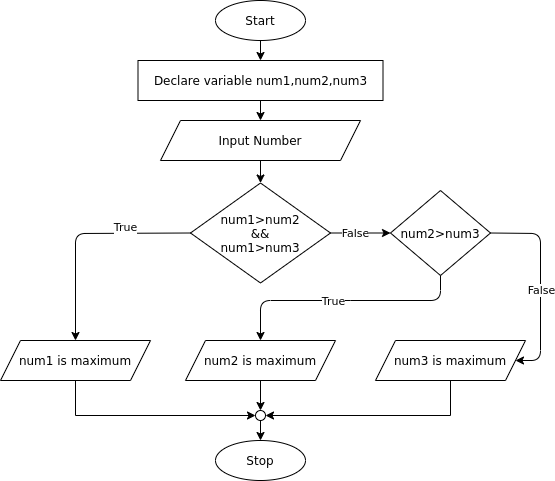

The diagram above was exported from draw.io. Its source (the exported page's mxGraphModel, read from the mxfile embedded in the PNG):
<mxGraphModel dx="1108" dy="489" grid="1" gridSize="10" guides="1" tooltips="1" connect="1" arrows="1" fold="1" page="1" pageScale="1" pageWidth="827" pageHeight="1169" math="0" shadow="0">
  <root>
    <mxCell id="WIyWlLk6GJQsqaUBKTNV-0" />
    <mxCell id="WIyWlLk6GJQsqaUBKTNV-1" parent="WIyWlLk6GJQsqaUBKTNV-0" />
    <mxCell id="ugcfEUoNLQOGSVvPxS5k-20" style="edgeStyle=orthogonalEdgeStyle;rounded=0;orthogonalLoop=1;jettySize=auto;html=1;exitX=0.5;exitY=1;exitDx=0;exitDy=0;entryX=0.5;entryY=0;entryDx=0;entryDy=0;" edge="1" parent="WIyWlLk6GJQsqaUBKTNV-1" source="OKwkOBHL8FXnlUSiJ5c--0" target="ugcfEUoNLQOGSVvPxS5k-1">
      <mxGeometry relative="1" as="geometry" />
    </mxCell>
    <mxCell id="OKwkOBHL8FXnlUSiJ5c--0" value="Start" style="ellipse;whiteSpace=wrap;html=1;" parent="WIyWlLk6GJQsqaUBKTNV-1" vertex="1">
      <mxGeometry x="315" y="60" width="90" height="40" as="geometry" />
    </mxCell>
    <mxCell id="OKwkOBHL8FXnlUSiJ5c--1" value="" style="rounded=1;whiteSpace=wrap;html=1;" parent="WIyWlLk6GJQsqaUBKTNV-1" vertex="1">
      <mxGeometry x="285" y="120" width="190" height="40" as="geometry" />
    </mxCell>
    <mxCell id="ugcfEUoNLQOGSVvPxS5k-2" style="edgeStyle=orthogonalEdgeStyle;rounded=0;orthogonalLoop=1;jettySize=auto;html=1;exitX=0.5;exitY=1;exitDx=0;exitDy=0;entryX=0.5;entryY=0;entryDx=0;entryDy=0;" edge="1" parent="WIyWlLk6GJQsqaUBKTNV-1" source="OKwkOBHL8FXnlUSiJ5c--2" target="ugcfEUoNLQOGSVvPxS5k-0">
      <mxGeometry relative="1" as="geometry" />
    </mxCell>
    <mxCell id="OKwkOBHL8FXnlUSiJ5c--2" value="Input Number" style="shape=parallelogram;perimeter=parallelogramPerimeter;whiteSpace=wrap;html=1;fixedSize=1;" parent="WIyWlLk6GJQsqaUBKTNV-1" vertex="1">
      <mxGeometry x="260" y="180" width="200" height="40" as="geometry" />
    </mxCell>
    <mxCell id="ugcfEUoNLQOGSVvPxS5k-8" style="edgeStyle=orthogonalEdgeStyle;rounded=0;orthogonalLoop=1;jettySize=auto;html=1;exitX=0.5;exitY=1;exitDx=0;exitDy=0;entryX=0;entryY=0.5;entryDx=0;entryDy=0;" edge="1" parent="WIyWlLk6GJQsqaUBKTNV-1" source="OKwkOBHL8FXnlUSiJ5c--3" target="ugcfEUoNLQOGSVvPxS5k-7">
      <mxGeometry relative="1" as="geometry" />
    </mxCell>
    <mxCell id="OKwkOBHL8FXnlUSiJ5c--3" value="num1 is maximum" style="shape=parallelogram;perimeter=parallelogramPerimeter;whiteSpace=wrap;html=1;fixedSize=1;" parent="WIyWlLk6GJQsqaUBKTNV-1" vertex="1">
      <mxGeometry x="100" y="400" width="150" height="40" as="geometry" />
    </mxCell>
    <mxCell id="OKwkOBHL8FXnlUSiJ5c--5" value="Stop" style="ellipse;whiteSpace=wrap;html=1;" parent="WIyWlLk6GJQsqaUBKTNV-1" vertex="1">
      <mxGeometry x="315" y="500" width="90" height="40" as="geometry" />
    </mxCell>
    <mxCell id="OKwkOBHL8FXnlUSiJ5c--13" style="edgeStyle=orthogonalEdgeStyle;rounded=0;orthogonalLoop=1;jettySize=auto;html=1;exitX=0.5;exitY=1;exitDx=0;exitDy=0;" parent="WIyWlLk6GJQsqaUBKTNV-1" source="OKwkOBHL8FXnlUSiJ5c--0" target="OKwkOBHL8FXnlUSiJ5c--0" edge="1">
      <mxGeometry relative="1" as="geometry" />
    </mxCell>
    <mxCell id="ugcfEUoNLQOGSVvPxS5k-0" value="num1&amp;gt;num2&lt;br&gt;&amp;amp;&amp;amp;&lt;br&gt;num1&amp;gt;num3" style="rhombus;whiteSpace=wrap;html=1;" vertex="1" parent="WIyWlLk6GJQsqaUBKTNV-1">
      <mxGeometry x="290" y="242.5" width="140" height="100" as="geometry" />
    </mxCell>
    <mxCell id="ugcfEUoNLQOGSVvPxS5k-21" style="edgeStyle=orthogonalEdgeStyle;rounded=0;orthogonalLoop=1;jettySize=auto;html=1;exitX=0.5;exitY=1;exitDx=0;exitDy=0;entryX=0.5;entryY=0;entryDx=0;entryDy=0;" edge="1" parent="WIyWlLk6GJQsqaUBKTNV-1" source="ugcfEUoNLQOGSVvPxS5k-1" target="OKwkOBHL8FXnlUSiJ5c--2">
      <mxGeometry relative="1" as="geometry" />
    </mxCell>
    <mxCell id="ugcfEUoNLQOGSVvPxS5k-1" value="&lt;span&gt;Declare variable num1,num2,num3&lt;/span&gt;" style="rounded=0;whiteSpace=wrap;html=1;" vertex="1" parent="WIyWlLk6GJQsqaUBKTNV-1">
      <mxGeometry x="237.5" y="120" width="245" height="40" as="geometry" />
    </mxCell>
    <mxCell id="ugcfEUoNLQOGSVvPxS5k-9" style="edgeStyle=orthogonalEdgeStyle;rounded=0;orthogonalLoop=1;jettySize=auto;html=1;exitX=0.5;exitY=1;exitDx=0;exitDy=0;entryX=1;entryY=0.5;entryDx=0;entryDy=0;" edge="1" parent="WIyWlLk6GJQsqaUBKTNV-1" source="ugcfEUoNLQOGSVvPxS5k-3" target="ugcfEUoNLQOGSVvPxS5k-7">
      <mxGeometry relative="1" as="geometry" />
    </mxCell>
    <mxCell id="ugcfEUoNLQOGSVvPxS5k-3" value="num3 is maximum" style="shape=parallelogram;perimeter=parallelogramPerimeter;whiteSpace=wrap;html=1;fixedSize=1;" vertex="1" parent="WIyWlLk6GJQsqaUBKTNV-1">
      <mxGeometry x="475" y="400" width="150" height="40" as="geometry" />
    </mxCell>
    <mxCell id="ugcfEUoNLQOGSVvPxS5k-10" style="edgeStyle=orthogonalEdgeStyle;rounded=0;orthogonalLoop=1;jettySize=auto;html=1;exitX=0.5;exitY=1;exitDx=0;exitDy=0;entryX=0.5;entryY=0;entryDx=0;entryDy=0;" edge="1" parent="WIyWlLk6GJQsqaUBKTNV-1" source="ugcfEUoNLQOGSVvPxS5k-7" target="OKwkOBHL8FXnlUSiJ5c--5">
      <mxGeometry relative="1" as="geometry" />
    </mxCell>
    <mxCell id="ugcfEUoNLQOGSVvPxS5k-7" value="" style="ellipse;whiteSpace=wrap;html=1;aspect=fixed;" vertex="1" parent="WIyWlLk6GJQsqaUBKTNV-1">
      <mxGeometry x="355" y="470" width="10" height="10" as="geometry" />
    </mxCell>
    <mxCell id="ugcfEUoNLQOGSVvPxS5k-11" value="" style="endArrow=classic;html=1;entryX=0.5;entryY=0;entryDx=0;entryDy=0;exitX=0;exitY=0.5;exitDx=0;exitDy=0;" edge="1" parent="WIyWlLk6GJQsqaUBKTNV-1" source="ugcfEUoNLQOGSVvPxS5k-0" target="OKwkOBHL8FXnlUSiJ5c--3">
      <mxGeometry relative="1" as="geometry">
        <mxPoint x="330" y="350" as="sourcePoint" />
        <mxPoint x="430" y="350" as="targetPoint" />
        <Array as="points">
          <mxPoint x="175" y="293" />
        </Array>
      </mxGeometry>
    </mxCell>
    <mxCell id="ugcfEUoNLQOGSVvPxS5k-12" value="True" style="edgeLabel;resizable=0;html=1;align=center;verticalAlign=middle;" connectable="0" vertex="1" parent="ugcfEUoNLQOGSVvPxS5k-11">
      <mxGeometry relative="1" as="geometry">
        <mxPoint x="45" y="-6" as="offset" />
      </mxGeometry>
    </mxCell>
    <mxCell id="ugcfEUoNLQOGSVvPxS5k-16" value="num2&amp;gt;num3" style="rhombus;whiteSpace=wrap;html=1;" vertex="1" parent="WIyWlLk6GJQsqaUBKTNV-1">
      <mxGeometry x="490" y="250" width="100" height="85" as="geometry" />
    </mxCell>
    <mxCell id="ugcfEUoNLQOGSVvPxS5k-17" value="" style="endArrow=classic;html=1;exitX=1;exitY=0.5;exitDx=0;exitDy=0;entryX=0;entryY=0.5;entryDx=0;entryDy=0;" edge="1" parent="WIyWlLk6GJQsqaUBKTNV-1" source="ugcfEUoNLQOGSVvPxS5k-0" target="ugcfEUoNLQOGSVvPxS5k-16">
      <mxGeometry relative="1" as="geometry">
        <mxPoint x="640" y="240" as="sourcePoint" />
        <mxPoint x="480" y="300" as="targetPoint" />
        <Array as="points" />
      </mxGeometry>
    </mxCell>
    <mxCell id="ugcfEUoNLQOGSVvPxS5k-18" value="False" style="edgeLabel;resizable=0;html=1;align=center;verticalAlign=middle;" connectable="0" vertex="1" parent="ugcfEUoNLQOGSVvPxS5k-17">
      <mxGeometry relative="1" as="geometry">
        <mxPoint x="-6" as="offset" />
      </mxGeometry>
    </mxCell>
    <mxCell id="ugcfEUoNLQOGSVvPxS5k-22" value="" style="endArrow=classic;html=1;exitX=1;exitY=0.5;exitDx=0;exitDy=0;entryX=1;entryY=0.5;entryDx=0;entryDy=0;" edge="1" parent="WIyWlLk6GJQsqaUBKTNV-1" source="ugcfEUoNLQOGSVvPxS5k-16" target="ugcfEUoNLQOGSVvPxS5k-3">
      <mxGeometry relative="1" as="geometry">
        <mxPoint x="630" y="299.5" as="sourcePoint" />
        <mxPoint x="710" y="299.5" as="targetPoint" />
        <Array as="points">
          <mxPoint x="640" y="293" />
          <mxPoint x="640" y="420" />
        </Array>
      </mxGeometry>
    </mxCell>
    <mxCell id="ugcfEUoNLQOGSVvPxS5k-23" value="False" style="edgeLabel;resizable=0;html=1;align=center;verticalAlign=middle;" connectable="0" vertex="1" parent="ugcfEUoNLQOGSVvPxS5k-22">
      <mxGeometry relative="1" as="geometry">
        <mxPoint y="6" as="offset" />
      </mxGeometry>
    </mxCell>
    <mxCell id="ugcfEUoNLQOGSVvPxS5k-27" value="" style="endArrow=classic;html=1;exitX=0.5;exitY=1;exitDx=0;exitDy=0;entryX=0.5;entryY=0;entryDx=0;entryDy=0;" edge="1" parent="WIyWlLk6GJQsqaUBKTNV-1" source="ugcfEUoNLQOGSVvPxS5k-16" target="ugcfEUoNLQOGSVvPxS5k-29">
      <mxGeometry relative="1" as="geometry">
        <mxPoint x="450" y="320" as="sourcePoint" />
        <mxPoint x="530" y="320" as="targetPoint" />
        <Array as="points">
          <mxPoint x="540" y="360" />
          <mxPoint x="440" y="360" />
          <mxPoint x="360" y="360" />
        </Array>
      </mxGeometry>
    </mxCell>
    <mxCell id="ugcfEUoNLQOGSVvPxS5k-28" value="True" style="edgeLabel;resizable=0;html=1;align=center;verticalAlign=middle;" connectable="0" vertex="1" parent="ugcfEUoNLQOGSVvPxS5k-27">
      <mxGeometry relative="1" as="geometry">
        <mxPoint x="-10" as="offset" />
      </mxGeometry>
    </mxCell>
    <mxCell id="ugcfEUoNLQOGSVvPxS5k-30" value="" style="edgeStyle=orthogonalEdgeStyle;rounded=0;orthogonalLoop=1;jettySize=auto;html=1;" edge="1" parent="WIyWlLk6GJQsqaUBKTNV-1" source="ugcfEUoNLQOGSVvPxS5k-29" target="ugcfEUoNLQOGSVvPxS5k-7">
      <mxGeometry relative="1" as="geometry" />
    </mxCell>
    <mxCell id="ugcfEUoNLQOGSVvPxS5k-29" value="num2 is maximum" style="shape=parallelogram;perimeter=parallelogramPerimeter;whiteSpace=wrap;html=1;fixedSize=1;" vertex="1" parent="WIyWlLk6GJQsqaUBKTNV-1">
      <mxGeometry x="285" y="400" width="150" height="40" as="geometry" />
    </mxCell>
  </root>
</mxGraphModel>